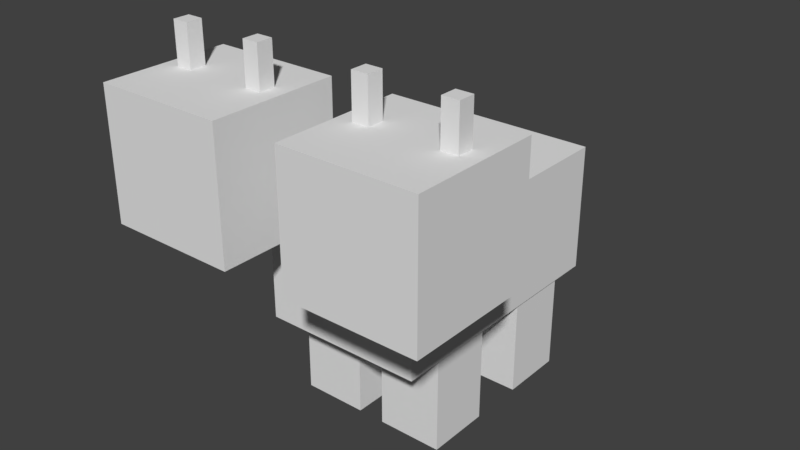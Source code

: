 # Source: snowdevil_join3.blend  (saved by Blender 2.78.0; exported with 4.5.12 LTS)
import bpy
from mathutils import Matrix  # noqa: F401  (used for matrix-valued properties, if any)

bpy.ops.wm.read_factory_settings(use_empty=True)
scene = bpy.context.scene
scene.name = 'Scene'

# ---- collections
col_collection_1 = bpy.data.collections.new('Collection 1'); scene.collection.children.link(col_collection_1)

# ---- materials (node trees are filled in below, after node groups)
mat_material = bpy.data.materials.new('Material')
mat_material.alpha_threshold = 0.0
mat_material.use_transparent_shadow = False
mat_material.roughness = 0.5

# ---- material node trees

# ---- world
world_world = bpy.data.worlds.new('World'); scene.world = world_world
world_world.color = (0.05088, 0.05088, 0.05088)
world_world.use_sun_shadow = False
world_world.sun_shadow_jitter_overblur = 0.0
world_world.cycles.sampling_method = 'MANUAL'

# ---- meshes
me_cube_011 = bpy.data.meshes.new('Cube.011')
me_cube_011.from_pydata([(-1.0, -1.0, -2.202), (-1.0, -1.0, 1.0), (-1.0, 2.231, -2.202), (-1.0, 2.231, 1.0), (2.273, -1.0, -2.202), (2.273, -1.0, 1.0), (2.273, 2.231, -2.202), (2.273, 2.231, 1.0)], [], [(0, 1, 3, 2), (2, 3, 7, 6), (6, 7, 5, 4), (4, 5, 1, 0), (2, 6, 4, 0), (7, 3, 1, 5)])
_uv = me_cube_011.uv_layers.new(name='UVMap')
_uv.uv.foreach_set('vector', [0.1254, 0.5022, 0.1254, 0.7498, 0.0001169, 0.7498, 0.0001169, 0.5022, 0.4998, 0.5022, 0.4998, 0.7498, 0.3745, 0.7498, 0.3745, 0.5022, 0.3755, 0.5022, 0.3755, 0.7498, 0.2502, 0.7498, 0.2502, 0.5022, 0.2504, 0.5022, 0.2504, 0.7498, 0.1251, 0.7498, 0.1251, 0.5022, 0.3749, 0.9985, 0.2511, 0.9985, 0.2511, 0.7519, 0.3749, 0.7519, 0.2497, 0.9985, 0.1259, 0.9985, 0.1259, 0.7519, 0.2497, 0.7519])
me_cube_011.use_remesh_preserve_volume = False
me_cube_011.use_remesh_preserve_attributes = False
me_cube_011.use_mirror_vertex_groups = False
me_cube_011.update()
me_cube_010 = bpy.data.meshes.new('Cube.010')
me_cube_010.from_pydata([(-1.177, -1.292, -1.0), (-1.177, -1.292, 0.9922), (-1.177, -0.52, -1.0), (-1.177, -0.52, 0.9922), (-0.4101, -1.292, -1.0), (-0.4101, -1.292, 0.9922), (-0.4101, -0.52, -1.0), (-0.4101, -0.52, 0.9922)], [], [(0, 1, 3, 2), (2, 3, 7, 6), (6, 7, 5, 4), (4, 5, 1, 0), (2, 6, 4, 0), (7, 3, 1, 5)])
_uv = me_cube_010.uv_layers.new(name='UVMap')
_uv.uv.foreach_set('vector', [0.7184, 0.751, 0.7184, 0.9046, 0.6726, 0.9046, 0.6726, 0.751, 0.7497, 0.751, 0.7497, 0.9046, 0.7039, 0.9046, 0.7039, 0.751, 0.8431, 0.751, 0.8431, 0.9046, 0.7973, 0.9046, 0.7973, 0.751, 0.6716, 0.751, 0.6716, 0.9046, 0.6258, 0.9046, 0.6258, 0.751, 0.6401, 0.999, 0.6261, 0.999, 0.6261, 0.9711, 0.6401, 0.9711, 0.6401, 0.999, 0.6261, 0.999, 0.6261, 0.9711, 0.6401, 0.9711])
me_cube_010.use_remesh_preserve_volume = False
me_cube_010.use_remesh_preserve_attributes = False
me_cube_010.use_mirror_vertex_groups = False
me_cube_010.update()
me_cube_009 = bpy.data.meshes.new('Cube.009')
me_cube_009.from_pydata([(-1.177, -1.292, -1.0), (-1.177, -1.292, 0.9922), (-1.177, -0.52, -1.0), (-1.177, -0.52, 0.9922), (-0.4101, -1.292, -1.0), (-0.4101, -1.292, 0.9922), (-0.4101, -0.52, -1.0), (-0.4101, -0.52, 0.9922)], [], [(0, 1, 3, 2), (2, 3, 7, 6), (6, 7, 5, 4), (4, 5, 1, 0), (2, 6, 4, 0), (7, 3, 1, 5)])
_uv = me_cube_009.uv_layers.new(name='UVMap')
_uv.uv.foreach_set('vector', [0.7184, 0.751, 0.7184, 0.9046, 0.6726, 0.9046, 0.6726, 0.751, 0.7497, 0.751, 0.7497, 0.9046, 0.7039, 0.9046, 0.7039, 0.751, 0.8431, 0.751, 0.8431, 0.9046, 0.7973, 0.9046, 0.7973, 0.751, 0.6716, 0.751, 0.6716, 0.9046, 0.6258, 0.9046, 0.6258, 0.751, 0.6401, 0.999, 0.6261, 0.999, 0.6261, 0.9711, 0.6401, 0.9711, 0.6401, 0.999, 0.6261, 0.999, 0.6261, 0.9711, 0.6401, 0.9711])
me_cube_009.use_remesh_preserve_volume = False
me_cube_009.use_remesh_preserve_attributes = False
me_cube_009.use_mirror_vertex_groups = False
me_cube_009.update()
me_cube_008 = bpy.data.meshes.new('Cube.008')
me_cube_008.from_pydata([(-1.177, -1.292, -1.0), (-1.177, -1.292, 0.9922), (-1.177, -0.52, -1.0), (-1.177, -0.52, 0.9922), (-0.4101, -1.292, -1.0), (-0.4101, -1.292, 0.9922), (-0.4101, -0.52, -1.0), (-0.4101, -0.52, 0.9922)], [], [(0, 1, 3, 2), (2, 3, 7, 6), (6, 7, 5, 4), (4, 5, 1, 0), (2, 6, 4, 0), (7, 3, 1, 5)])
_uv = me_cube_008.uv_layers.new(name='UVMap')
_uv.uv.foreach_set('vector', [0.7184, 0.751, 0.7184, 0.9046, 0.6726, 0.9046, 0.6726, 0.751, 0.7497, 0.751, 0.7497, 0.9046, 0.7039, 0.9046, 0.7039, 0.751, 0.8431, 0.751, 0.8431, 0.9046, 0.7973, 0.9046, 0.7973, 0.751, 0.6716, 0.751, 0.6716, 0.9046, 0.6258, 0.9046, 0.6258, 0.751, 0.6401, 0.999, 0.6261, 0.999, 0.6261, 0.9711, 0.6401, 0.9711, 0.6401, 0.999, 0.6261, 0.999, 0.6261, 0.9711, 0.6401, 0.9711])
me_cube_008.use_remesh_preserve_volume = False
me_cube_008.use_remesh_preserve_attributes = False
me_cube_008.use_mirror_vertex_groups = False
me_cube_008.update()
me_cube_006 = bpy.data.meshes.new('Cube.006')
me_cube_006.from_pydata([(-1.0, -1.0, -3.036), (-1.0, -1.0, 1.0), (-1.0, 1.702, -3.036), (-1.0, 1.702, 1.0), (1.708, -1.0, -3.036), (1.708, -1.0, 1.0), (1.708, 1.702, -3.036), (1.708, 1.702, 1.0)], [], [(0, 1, 3, 2), (2, 3, 7, 6), (6, 7, 5, 4), (4, 5, 1, 0), (2, 6, 4, 0), (7, 3, 1, 5)])
_uv = me_cube_006.uv_layers.new(name='UVMap')
_uv.uv.foreach_set('vector', [0.06194, 0.1883, 0.06194, 0.3747, 0.000318, 0.3747, 0.000318, 0.1883, 0.2499, 0.1883, 0.2499, 0.3747, 0.1883, 0.3747, 0.1883, 0.1883, 0.1869, 0.1883, 0.1869, 0.3747, 0.1253, 0.3747, 0.1253, 0.1883, 0.1243, 0.1883, 0.1243, 0.3747, 0.06264, 0.3747, 0.06264, 0.1883, 0.1251, 0.3761, 0.1868, 0.3761, 0.1868, 0.4997, 0.1251, 0.4997, 0.1246, 0.4997, 0.06297, 0.4997, 0.06297, 0.3761, 0.1246, 0.3761])
me_cube_006.use_remesh_preserve_volume = False
me_cube_006.use_remesh_preserve_attributes = False
me_cube_006.use_mirror_vertex_groups = False
me_cube_006.update()
me_cube_005 = bpy.data.meshes.new('Cube.005')
me_cube_005.from_pydata([(-1.0, -1.0, -3.036), (-1.0, -1.0, 1.0), (-1.0, 1.702, -3.036), (-1.0, 1.702, 1.0), (1.708, -1.0, -3.036), (1.708, -1.0, 1.0), (1.708, 1.702, -3.036), (1.708, 1.702, 1.0)], [], [(0, 1, 3, 2), (2, 3, 7, 6), (6, 7, 5, 4), (4, 5, 1, 0), (2, 6, 4, 0), (7, 3, 1, 5)])
_uv = me_cube_005.uv_layers.new(name='UVMap')
_uv.uv.foreach_set('vector', [0.06194, 0.1883, 0.06194, 0.3747, 0.000318, 0.3747, 0.000318, 0.1883, 0.2499, 0.1883, 0.2499, 0.3747, 0.1883, 0.3747, 0.1883, 0.1883, 0.1869, 0.1883, 0.1869, 0.3747, 0.1253, 0.3747, 0.1253, 0.1883, 0.1243, 0.1883, 0.1243, 0.3747, 0.06264, 0.3747, 0.06264, 0.1883, 0.1251, 0.3761, 0.1868, 0.3761, 0.1868, 0.4997, 0.1251, 0.4997, 0.1246, 0.4997, 0.06297, 0.4997, 0.06297, 0.3761, 0.1246, 0.3761])
me_cube_005.use_remesh_preserve_volume = False
me_cube_005.use_remesh_preserve_attributes = False
me_cube_005.use_mirror_vertex_groups = False
me_cube_005.update()
me_cube_004 = bpy.data.meshes.new('Cube.004')
me_cube_004.from_pydata([(-1.0, -1.0, -3.036), (-1.0, -1.0, 1.0), (-1.0, 1.702, -3.036), (-1.0, 1.702, 1.0), (1.708, -1.0, -3.036), (1.708, -1.0, 1.0), (1.708, 1.702, -3.036), (1.708, 1.702, 1.0)], [], [(0, 1, 3, 2), (2, 3, 7, 6), (6, 7, 5, 4), (4, 5, 1, 0), (2, 6, 4, 0), (7, 3, 1, 5)])
_uv = me_cube_004.uv_layers.new(name='UVMap')
_uv.uv.foreach_set('vector', [0.06194, 0.1883, 0.06194, 0.3747, 0.000318, 0.3747, 0.000318, 0.1883, 0.2499, 0.1883, 0.2499, 0.3747, 0.1883, 0.3747, 0.1883, 0.1883, 0.1869, 0.1883, 0.1869, 0.3747, 0.1253, 0.3747, 0.1253, 0.1883, 0.1243, 0.1883, 0.1243, 0.3747, 0.06264, 0.3747, 0.06264, 0.1883, 0.1251, 0.3761, 0.1868, 0.3761, 0.1868, 0.4997, 0.1251, 0.4997, 0.1246, 0.4997, 0.06297, 0.4997, 0.06297, 0.3761, 0.1246, 0.3761])
me_cube_004.use_remesh_preserve_volume = False
me_cube_004.use_remesh_preserve_attributes = False
me_cube_004.use_mirror_vertex_groups = False
me_cube_004.update()
me_cube_003 = bpy.data.meshes.new('Cube.003')
me_cube_003.from_pydata([(-1.177, -1.292, -1.0), (-1.177, -1.292, 0.9922), (-1.177, -0.52, -1.0), (-1.177, -0.52, 0.9922), (-0.4101, -1.292, -1.0), (-0.4101, -1.292, 0.9922), (-0.4101, -0.52, -1.0), (-0.4101, -0.52, 0.9922)], [], [(0, 1, 3, 2), (2, 3, 7, 6), (6, 7, 5, 4), (4, 5, 1, 0), (2, 6, 4, 0), (7, 3, 1, 5)])
_uv = me_cube_003.uv_layers.new(name='UVMap')
_uv.uv.foreach_set('vector', [0.7184, 0.751, 0.7184, 0.9046, 0.6726, 0.9046, 0.6726, 0.751, 0.7497, 0.751, 0.7497, 0.9046, 0.7039, 0.9046, 0.7039, 0.751, 0.8431, 0.751, 0.8431, 0.9046, 0.7973, 0.9046, 0.7973, 0.751, 0.6716, 0.751, 0.6716, 0.9046, 0.6258, 0.9046, 0.6258, 0.751, 0.6401, 0.999, 0.6261, 0.999, 0.6261, 0.9711, 0.6401, 0.9711, 0.6401, 0.999, 0.6261, 0.999, 0.6261, 0.9711, 0.6401, 0.9711])
me_cube_003.use_remesh_preserve_volume = False
me_cube_003.use_remesh_preserve_attributes = False
me_cube_003.use_mirror_vertex_groups = False
me_cube_003.update()
me_cube_002 = bpy.data.meshes.new('Cube.002')
me_cube_002.from_pydata([(-1.0, -1.0, -3.454), (-1.0, -1.0, 1.0), (-1.0, 1.215, -3.454), (-1.0, 1.215, 1.0), (1.772, -1.0, -3.454), (1.772, -1.0, 1.0), (1.772, 1.215, -3.454), (1.772, 1.215, 1.0)], [], [(0, 1, 3, 2), (2, 3, 7, 6), (6, 7, 5, 4), (4, 5, 1, 0), (2, 6, 4, 0), (7, 3, 1, 5)])
_uv = me_cube_002.uv_layers.new(name='UVMap')
_uv.uv.foreach_set('vector', [0.5621, 0.00426, 0.5621, 0.4994, 0.4388, 0.4994, 0.4388, 0.00426, 0.9997, 0.00426, 0.9997, 0.4994, 0.8459, 0.4994, 0.8459, 0.00426, 0.8434, 0.00426, 0.8434, 0.4994, 0.7201, 0.4994, 0.7201, 0.00426, 0.7165, 0.00426, 0.7165, 0.4994, 0.5628, 0.4994, 0.5628, 0.00426, 0.8743, 0.749, 0.7206, 0.749, 0.7206, 0.5022, 0.8743, 0.5022, 0.7168, 0.749, 0.5631, 0.749, 0.5631, 0.5022, 0.7168, 0.5022])
me_cube_002.materials.append(mat_material)
me_cube_002.use_remesh_preserve_volume = False
me_cube_002.use_remesh_preserve_attributes = False
me_cube_002.use_mirror_vertex_groups = False
me_cube_002.update()
me_cube_001 = bpy.data.meshes.new('Cube.001')
me_cube_001.from_pydata([(-1.0, -1.0, -2.202), (-1.0, -1.0, 1.0), (-1.0, 2.231, -2.202), (-1.0, 2.231, 1.0), (2.273, -1.0, -2.202), (2.273, -1.0, 1.0), (2.273, 2.231, -2.202), (2.273, 2.231, 1.0)], [], [(0, 1, 3, 2), (2, 3, 7, 6), (6, 7, 5, 4), (4, 5, 1, 0), (2, 6, 4, 0), (7, 3, 1, 5)])
_uv = me_cube_001.uv_layers.new(name='UVMap')
_uv.uv.foreach_set('vector', [0.1254, 0.5022, 0.1254, 0.7498, 0.0001169, 0.7498, 0.0001169, 0.5022, 0.4998, 0.5022, 0.4998, 0.7498, 0.3745, 0.7498, 0.3745, 0.5022, 0.3755, 0.5022, 0.3755, 0.7498, 0.2502, 0.7498, 0.2502, 0.5022, 0.2504, 0.5022, 0.2504, 0.7498, 0.1251, 0.7498, 0.1251, 0.5022, 0.3749, 0.9985, 0.2511, 0.9985, 0.2511, 0.7519, 0.3749, 0.7519, 0.2497, 0.9985, 0.1259, 0.9985, 0.1259, 0.7519, 0.2497, 0.7519])
me_cube_001.use_remesh_preserve_volume = False
me_cube_001.use_remesh_preserve_attributes = False
me_cube_001.use_mirror_vertex_groups = False
me_cube_001.update()
me_cube = bpy.data.meshes.new('Cube')
me_cube.from_pydata([(-1.0, -1.0, -3.036), (-1.0, -1.0, 1.0), (-1.0, 1.702, -3.036), (-1.0, 1.702, 1.0), (1.708, -1.0, -3.036), (1.708, -1.0, 1.0), (1.708, 1.702, -3.036), (1.708, 1.702, 1.0)], [], [(0, 1, 3, 2), (2, 3, 7, 6), (6, 7, 5, 4), (4, 5, 1, 0), (2, 6, 4, 0), (7, 3, 1, 5)])
_uv = me_cube.uv_layers.new(name='UVMap')
_uv.uv.foreach_set('vector', [0.06194, 0.1883, 0.06194, 0.3747, 0.000318, 0.3747, 0.000318, 0.1883, 0.2499, 0.1883, 0.2499, 0.3747, 0.1883, 0.3747, 0.1883, 0.1883, 0.1869, 0.1883, 0.1869, 0.3747, 0.1253, 0.3747, 0.1253, 0.1883, 0.1243, 0.1883, 0.1243, 0.3747, 0.06264, 0.3747, 0.06264, 0.1883, 0.1251, 0.3761, 0.1868, 0.3761, 0.1868, 0.4997, 0.1251, 0.4997, 0.1246, 0.4997, 0.06297, 0.4997, 0.06297, 0.3761, 0.1246, 0.3761])
me_cube.use_remesh_preserve_volume = False
me_cube.use_remesh_preserve_attributes = False
me_cube.use_mirror_vertex_groups = False
me_cube.update()

# ---- objects
ob_cube_010 = bpy.data.objects.new('Cube.010', me_cube_011)
ob_cube_009 = bpy.data.objects.new('Cube.009', me_cube_010)
ob_cube_008 = bpy.data.objects.new('Cube.008', me_cube_009)
ob_cube_007 = bpy.data.objects.new('Cube.007', me_cube_008)
ob_cube_006 = bpy.data.objects.new('Cube.006', me_cube_006)
ob_cube_005 = bpy.data.objects.new('Cube.005', me_cube_005)
ob_cube_004 = bpy.data.objects.new('Cube.004', me_cube_004)
ob_cube_003 = bpy.data.objects.new('Cube.003', me_cube_003)
ob_cube_002 = bpy.data.objects.new('Cube.002', me_cube_002)
ob_cube_001 = bpy.data.objects.new('Cube.001', me_cube_001)
ob_cube = bpy.data.objects.new('Cube', me_cube)

# ---- transforms, parenting, visibility, modifiers, constraints
ob_cube_010.location = (0.7289, -1.542, 2.785)
ob_cube_010.scale = (0.3814, 0.3814, 0.3814)
ob_cube_010.lineart.crease_threshold = 0.0
ob_cube_009.location = (0.7331, -1.051, 3.358)
ob_cube_009.scale = (0.1998, 0.1998, 0.1998)
ob_cube_009.lineart.crease_threshold = 0.0
ob_cube_008.location = (1.518, -1.051, 3.358)
ob_cube_008.scale = (0.1998, 0.1998, 0.1998)
ob_cube_008.lineart.crease_threshold = 0.0
ob_cube_007.location = (-0.3507, -1.051, 3.358)
ob_cube_007.scale = (0.1998, 0.1998, 0.1998)
ob_cube_007.lineart.crease_threshold = 0.0
ob_cube_006.location = (-0.4909, 0.7529, 0.6929)
ob_cube_006.scale = (0.2282, 0.2282, 0.2282)
ob_cube_006.lineart.crease_threshold = 0.0
ob_cube_005.location = (0.3859, 0.7529, 0.6929)
ob_cube_005.scale = (0.2282, 0.2282, 0.2282)
ob_cube_005.lineart.crease_threshold = 0.0
ob_cube_004.location = (0.3859, -0.3942, 0.6929)
ob_cube_004.scale = (0.2282, 0.2282, 0.2282)
ob_cube_004.lineart.crease_threshold = 0.0
ob_cube_003.location = (-1.136, -1.051, 3.358)
ob_cube_003.scale = (0.1998, 0.1998, 0.1998)
ob_cube_003.lineart.crease_threshold = 0.0
ob_cube_002.location = (-0.182, 0.9113, 1.598)
ob_cube_002.rotation_euler = (-1.571, -2.22e-16, 2.22e-16)
ob_cube_002.scale = (0.5535, 0.5535, 0.5535)
ob_cube_002.lineart.crease_threshold = 0.0
ob_cube_001.location = (-1.14, -1.542, 2.785)
ob_cube_001.scale = (0.3814, 0.3814, 0.3814)
ob_cube_001.lineart.crease_threshold = 0.0
ob_cube.location = (-0.4909, -0.3942, 0.6929)
ob_cube.scale = (0.2282, 0.2282, 0.2282)
ob_cube.lineart.crease_threshold = 0.0

# ---- collection membership
col_collection_1.objects.link(ob_cube_010)
col_collection_1.objects.link(ob_cube_009)
col_collection_1.objects.link(ob_cube_008)
col_collection_1.objects.link(ob_cube_007)
col_collection_1.objects.link(ob_cube_006)
col_collection_1.objects.link(ob_cube_005)
col_collection_1.objects.link(ob_cube_004)
col_collection_1.objects.link(ob_cube_003)
col_collection_1.objects.link(ob_cube_002)
col_collection_1.objects.link(ob_cube_001)
col_collection_1.objects.link(ob_cube)

# ---- scene / render settings (as saved in the file)
scene.frame_start = 1; scene.frame_end = 250; scene.frame_set(1)
scene.render.engine = 'BLENDER_EEVEE_NEXT'
scene.render.resolution_percentage = 50
scene.render.dither_intensity = 0.0
scene.cycles.use_denoising = False
scene.cycles.samples = 128
scene.cycles.sampling_pattern = 'TABULATED_SOBOL'
scene.cycles.light_sampling_threshold = 0.0
scene.cycles.use_adaptive_sampling = False
scene.cycles.use_light_tree = False
scene.cycles.blur_glossy = 0.0
scene.cycles.sample_clamp_indirect = 0.0
scene.view_settings.view_transform = 'Standard'
bpy.context.view_layer.update()

# ---- added for rendering (the .blend has no active camera and no usable light): camera, sun
cam_auto = bpy.data.cameras.new('AutoCamera')
cam_auto.lens = 50.0
cam_auto.sensor_width = 36.0
cam_auto.clip_end = 1000.0
ob_auto_camera = bpy.data.objects.new('AutoCamera', cam_auto)
scene.collection.objects.link(ob_auto_camera)
ob_auto_camera.location = (5.41954, -6.68835, 6.08387)
ob_auto_camera.rotation_euler = (1.09748, -7.21219e-08, 0.694738)
scene.camera = ob_auto_camera
light_auto_sun = bpy.data.lights.new('AutoSun', 'SUN')
light_auto_sun.energy = 3.0
light_auto_sun.angle = 0.0523599
ob_auto_sun = bpy.data.objects.new('AutoSun', light_auto_sun)
scene.collection.objects.link(ob_auto_sun)
ob_auto_sun.rotation_euler = (0.872665, 0.174533, 0.523599)
bpy.context.view_layer.update()
